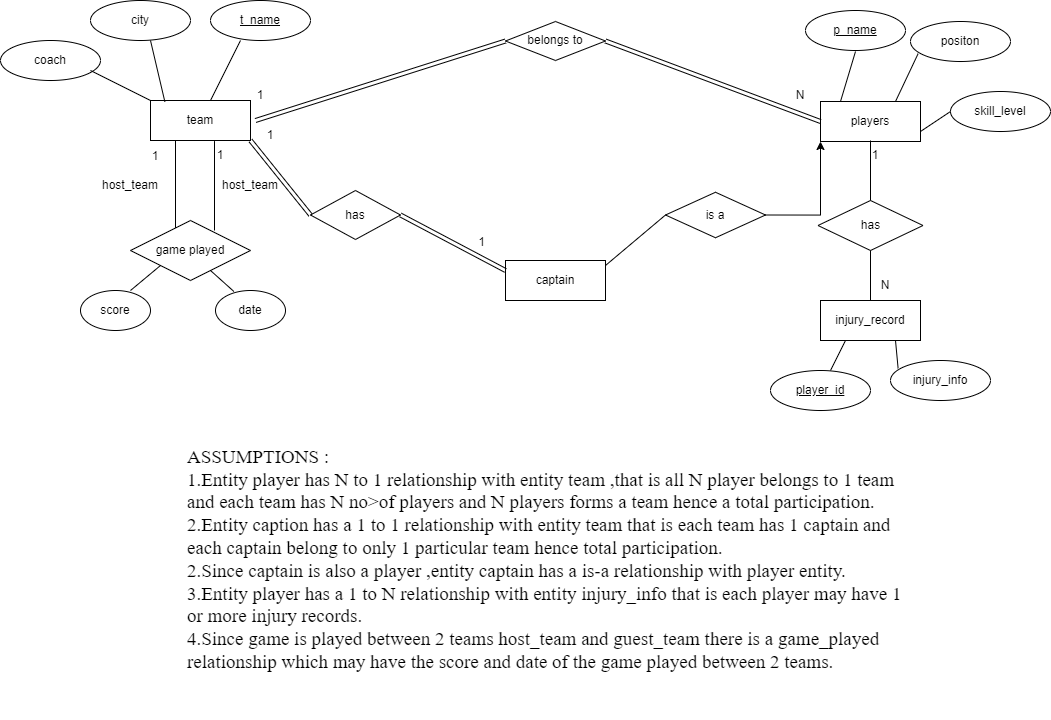

The diagram above was exported from draw.io. Its source (the exported page's mxGraphModel, read from the mxfile embedded in the PNG):
<mxGraphModel dx="1900" dy="747" grid="0" gridSize="10" guides="1" tooltips="1" connect="1" arrows="1" fold="1" page="0" pageScale="1" pageWidth="850" pageHeight="1100" math="0" shadow="0" extFonts="Permanent Marker^https://fonts.googleapis.com/css?family=Permanent+Marker">
  <root>
    <mxCell id="0" />
    <mxCell id="1" parent="0" />
    <mxCell id="Mi-uGWDi83k8Ponx0RUm-3" value="city" style="ellipse;whiteSpace=wrap;html=1;align=center;" parent="1" vertex="1">
      <mxGeometry x="-135" y="50" width="100" height="40" as="geometry" />
    </mxCell>
    <mxCell id="Mi-uGWDi83k8Ponx0RUm-4" value="coach" style="ellipse;whiteSpace=wrap;html=1;align=center;" parent="1" vertex="1">
      <mxGeometry x="-225" y="90" width="100" height="40" as="geometry" />
    </mxCell>
    <mxCell id="Mi-uGWDi83k8Ponx0RUm-7" value="team" style="whiteSpace=wrap;html=1;align=center;" parent="1" vertex="1">
      <mxGeometry x="-75" y="150" width="100" height="40" as="geometry" />
    </mxCell>
    <mxCell id="Mi-uGWDi83k8Ponx0RUm-8" value="players" style="whiteSpace=wrap;html=1;align=center;" parent="1" vertex="1">
      <mxGeometry x="595" y="151" width="100" height="40" as="geometry" />
    </mxCell>
    <mxCell id="Mi-uGWDi83k8Ponx0RUm-9" value="skill_level" style="ellipse;whiteSpace=wrap;html=1;align=center;" parent="1" vertex="1">
      <mxGeometry x="725" y="141" width="100" height="40" as="geometry" />
    </mxCell>
    <mxCell id="Mi-uGWDi83k8Ponx0RUm-10" value="positon" style="ellipse;whiteSpace=wrap;html=1;align=center;" parent="1" vertex="1">
      <mxGeometry x="685" y="71" width="100" height="40" as="geometry" />
    </mxCell>
    <mxCell id="Mi-uGWDi83k8Ponx0RUm-12" value="injury_record" style="whiteSpace=wrap;html=1;align=center;" parent="1" vertex="1">
      <mxGeometry x="595" y="350" width="100" height="40" as="geometry" />
    </mxCell>
    <mxCell id="Mi-uGWDi83k8Ponx0RUm-15" value="" style="endArrow=none;html=1;rounded=0;entryX=0.144;entryY=0.035;entryDx=0;entryDy=0;entryPerimeter=0;" parent="1" target="Mi-uGWDi83k8Ponx0RUm-7" edge="1">
      <mxGeometry relative="1" as="geometry">
        <mxPoint x="-75" y="90" as="sourcePoint" />
        <mxPoint x="85" y="90" as="targetPoint" />
      </mxGeometry>
    </mxCell>
    <mxCell id="Mi-uGWDi83k8Ponx0RUm-16" value="" style="endArrow=none;html=1;rounded=0;entryX=0;entryY=0;entryDx=0;entryDy=0;" parent="1" target="Mi-uGWDi83k8Ponx0RUm-7" edge="1">
      <mxGeometry relative="1" as="geometry">
        <mxPoint x="-135" y="120" as="sourcePoint" />
        <mxPoint x="25" y="120" as="targetPoint" />
      </mxGeometry>
    </mxCell>
    <mxCell id="Mi-uGWDi83k8Ponx0RUm-18" value="" style="endArrow=none;html=1;rounded=0;" parent="1" target="Mi-uGWDi83k8Ponx0RUm-7" edge="1">
      <mxGeometry relative="1" as="geometry">
        <mxPoint x="15" y="90" as="sourcePoint" />
        <mxPoint x="175" y="90" as="targetPoint" />
      </mxGeometry>
    </mxCell>
    <mxCell id="Mi-uGWDi83k8Ponx0RUm-19" value="" style="endArrow=none;html=1;rounded=0;entryX=0.5;entryY=1;entryDx=0;entryDy=0;" parent="1" edge="1">
      <mxGeometry relative="1" as="geometry">
        <mxPoint x="615" y="151" as="sourcePoint" />
        <mxPoint x="630" y="101" as="targetPoint" />
      </mxGeometry>
    </mxCell>
    <mxCell id="Mi-uGWDi83k8Ponx0RUm-20" value="" style="endArrow=none;html=1;rounded=0;entryX=0.076;entryY=0.805;entryDx=0;entryDy=0;entryPerimeter=0;exitX=0.75;exitY=0;exitDx=0;exitDy=0;" parent="1" source="Mi-uGWDi83k8Ponx0RUm-8" target="Mi-uGWDi83k8Ponx0RUm-10" edge="1">
      <mxGeometry relative="1" as="geometry">
        <mxPoint x="695" y="151" as="sourcePoint" />
        <mxPoint x="725" y="91" as="targetPoint" />
      </mxGeometry>
    </mxCell>
    <mxCell id="Mi-uGWDi83k8Ponx0RUm-21" value="" style="endArrow=none;html=1;rounded=0;entryX=0;entryY=0.5;entryDx=0;entryDy=0;" parent="1" target="Mi-uGWDi83k8Ponx0RUm-9" edge="1">
      <mxGeometry relative="1" as="geometry">
        <mxPoint x="695" y="181" as="sourcePoint" />
        <mxPoint x="725" y="121" as="targetPoint" />
      </mxGeometry>
    </mxCell>
    <mxCell id="Mi-uGWDi83k8Ponx0RUm-23" value="injury_info" style="ellipse;whiteSpace=wrap;html=1;align=center;" parent="1" vertex="1">
      <mxGeometry x="665" y="410" width="100" height="40" as="geometry" />
    </mxCell>
    <mxCell id="Mi-uGWDi83k8Ponx0RUm-24" value="" style="endArrow=none;html=1;rounded=0;entryX=0.25;entryY=1;entryDx=0;entryDy=0;exitX=0.5;exitY=0;exitDx=0;exitDy=0;" parent="1" target="Mi-uGWDi83k8Ponx0RUm-12" edge="1">
      <mxGeometry relative="1" as="geometry">
        <mxPoint x="605" y="420" as="sourcePoint" />
        <mxPoint x="752" y="386" as="targetPoint" />
      </mxGeometry>
    </mxCell>
    <mxCell id="Mi-uGWDi83k8Ponx0RUm-25" value="" style="endArrow=none;html=1;rounded=0;entryX=0.75;entryY=1;entryDx=0;entryDy=0;exitX=0.076;exitY=0.195;exitDx=0;exitDy=0;exitPerimeter=0;" parent="1" source="Mi-uGWDi83k8Ponx0RUm-23" target="Mi-uGWDi83k8Ponx0RUm-12" edge="1">
      <mxGeometry relative="1" as="geometry">
        <mxPoint x="682" y="386" as="sourcePoint" />
        <mxPoint x="737" y="336" as="targetPoint" />
      </mxGeometry>
    </mxCell>
    <mxCell id="Mi-uGWDi83k8Ponx0RUm-32" value="belongs to" style="shape=rhombus;perimeter=rhombusPerimeter;whiteSpace=wrap;html=1;align=center;" parent="1" vertex="1">
      <mxGeometry x="280" y="71" width="100" height="39" as="geometry" />
    </mxCell>
    <mxCell id="Mi-uGWDi83k8Ponx0RUm-36" value="has" style="shape=rhombus;perimeter=rhombusPerimeter;whiteSpace=wrap;html=1;align=center;" parent="1" vertex="1">
      <mxGeometry x="592.5" y="250" width="105" height="50" as="geometry" />
    </mxCell>
    <mxCell id="Mi-uGWDi83k8Ponx0RUm-37" value="" style="endArrow=none;html=1;rounded=0;entryX=0.5;entryY=0;entryDx=0;entryDy=0;" parent="1" target="Mi-uGWDi83k8Ponx0RUm-36" edge="1">
      <mxGeometry relative="1" as="geometry">
        <mxPoint x="645" y="190" as="sourcePoint" />
        <mxPoint x="648" y="250" as="targetPoint" />
      </mxGeometry>
    </mxCell>
    <mxCell id="Mi-uGWDi83k8Ponx0RUm-38" value="" style="endArrow=none;html=1;rounded=0;exitX=0.5;exitY=1;exitDx=0;exitDy=0;entryX=0.5;entryY=0;entryDx=0;entryDy=0;" parent="1" source="Mi-uGWDi83k8Ponx0RUm-36" target="Mi-uGWDi83k8Ponx0RUm-12" edge="1">
      <mxGeometry relative="1" as="geometry">
        <mxPoint x="545" y="300" as="sourcePoint" />
        <mxPoint x="648" y="310" as="targetPoint" />
      </mxGeometry>
    </mxCell>
    <mxCell id="Mi-uGWDi83k8Ponx0RUm-40" value="t_name" style="ellipse;whiteSpace=wrap;html=1;align=center;fontStyle=4;" parent="1" vertex="1">
      <mxGeometry x="-15" y="50" width="100" height="40" as="geometry" />
    </mxCell>
    <mxCell id="Mi-uGWDi83k8Ponx0RUm-41" value="player_id" style="ellipse;whiteSpace=wrap;html=1;align=center;fontStyle=4;" parent="1" vertex="1">
      <mxGeometry x="545" y="420" width="100" height="40" as="geometry" />
    </mxCell>
    <mxCell id="Mi-uGWDi83k8Ponx0RUm-42" value="p_name" style="ellipse;whiteSpace=wrap;html=1;align=center;fontStyle=4;" parent="1" vertex="1">
      <mxGeometry x="580" y="60" width="100" height="40" as="geometry" />
    </mxCell>
    <mxCell id="Mi-uGWDi83k8Ponx0RUm-43" value="1" style="text;strokeColor=none;align=center;fillColor=none;html=1;verticalAlign=middle;whiteSpace=wrap;rounded=0;" parent="1" vertex="1">
      <mxGeometry x="5" y="130" width="60" height="30" as="geometry" />
    </mxCell>
    <mxCell id="Mi-uGWDi83k8Ponx0RUm-44" value="N" style="text;strokeColor=none;align=center;fillColor=none;html=1;verticalAlign=middle;whiteSpace=wrap;rounded=0;" parent="1" vertex="1">
      <mxGeometry x="545" y="130" width="60" height="30" as="geometry" />
    </mxCell>
    <mxCell id="Mi-uGWDi83k8Ponx0RUm-47" value="1" style="text;strokeColor=none;align=center;fillColor=none;html=1;verticalAlign=middle;whiteSpace=wrap;rounded=0;" parent="1" vertex="1">
      <mxGeometry x="620" y="189.5" width="60" height="30" as="geometry" />
    </mxCell>
    <mxCell id="Mi-uGWDi83k8Ponx0RUm-48" value="N" style="text;strokeColor=none;align=center;fillColor=none;html=1;verticalAlign=middle;whiteSpace=wrap;rounded=0;" parent="1" vertex="1">
      <mxGeometry x="630" y="320" width="60" height="30" as="geometry" />
    </mxCell>
    <mxCell id="Mi-uGWDi83k8Ponx0RUm-51" value="" style="endArrow=none;html=1;rounded=0;entryX=0.25;entryY=1;entryDx=0;entryDy=0;" parent="1" target="Mi-uGWDi83k8Ponx0RUm-7" edge="1">
      <mxGeometry relative="1" as="geometry">
        <mxPoint x="-50" y="280" as="sourcePoint" />
        <mxPoint x="-5" y="380" as="targetPoint" />
      </mxGeometry>
    </mxCell>
    <mxCell id="Mi-uGWDi83k8Ponx0RUm-52" value="" style="endArrow=none;html=1;rounded=0;entryX=0.64;entryY=1.015;entryDx=0;entryDy=0;entryPerimeter=0;" parent="1" target="Mi-uGWDi83k8Ponx0RUm-7" edge="1">
      <mxGeometry relative="1" as="geometry">
        <mxPoint x="-11" y="280" as="sourcePoint" />
        <mxPoint x="155" y="320" as="targetPoint" />
      </mxGeometry>
    </mxCell>
    <mxCell id="Mi-uGWDi83k8Ponx0RUm-53" value="host_team" style="text;strokeColor=none;align=center;fillColor=none;html=1;verticalAlign=middle;whiteSpace=wrap;rounded=0;" parent="1" vertex="1">
      <mxGeometry x="-125" y="219.5" width="60" height="30" as="geometry" />
    </mxCell>
    <mxCell id="Mi-uGWDi83k8Ponx0RUm-54" value="host_team&lt;br&gt;" style="text;strokeColor=none;align=center;fillColor=none;html=1;verticalAlign=middle;whiteSpace=wrap;rounded=0;" parent="1" vertex="1">
      <mxGeometry x="-5" y="219.5" width="60" height="30" as="geometry" />
    </mxCell>
    <mxCell id="Mi-uGWDi83k8Ponx0RUm-55" value="game played" style="shape=rhombus;perimeter=rhombusPerimeter;whiteSpace=wrap;html=1;align=center;" parent="1" vertex="1">
      <mxGeometry x="-95" y="270" width="120" height="60" as="geometry" />
    </mxCell>
    <mxCell id="Mi-uGWDi83k8Ponx0RUm-56" value="score" style="ellipse;whiteSpace=wrap;html=1;align=center;" parent="1" vertex="1">
      <mxGeometry x="-145" y="340" width="70" height="40" as="geometry" />
    </mxCell>
    <mxCell id="Mi-uGWDi83k8Ponx0RUm-57" value="date" style="ellipse;whiteSpace=wrap;html=1;align=center;" parent="1" vertex="1">
      <mxGeometry x="-10" y="340" width="70" height="40" as="geometry" />
    </mxCell>
    <mxCell id="Mi-uGWDi83k8Ponx0RUm-58" value="" style="endArrow=none;html=1;rounded=0;entryX=0;entryY=1;entryDx=0;entryDy=0;" parent="1" target="Mi-uGWDi83k8Ponx0RUm-55" edge="1">
      <mxGeometry relative="1" as="geometry">
        <mxPoint x="-95" y="340" as="sourcePoint" />
        <mxPoint x="65" y="340" as="targetPoint" />
      </mxGeometry>
    </mxCell>
    <mxCell id="Mi-uGWDi83k8Ponx0RUm-59" value="" style="endArrow=none;html=1;rounded=0;entryX=0.263;entryY=0.025;entryDx=0;entryDy=0;entryPerimeter=0;" parent="1" target="Mi-uGWDi83k8Ponx0RUm-57" edge="1">
      <mxGeometry relative="1" as="geometry">
        <mxPoint x="-15" y="320" as="sourcePoint" />
        <mxPoint x="145" y="320" as="targetPoint" />
      </mxGeometry>
    </mxCell>
    <mxCell id="Mi-uGWDi83k8Ponx0RUm-61" value="captain" style="whiteSpace=wrap;html=1;align=center;" parent="1" vertex="1">
      <mxGeometry x="280" y="310" width="100" height="40" as="geometry" />
    </mxCell>
    <mxCell id="Mi-uGWDi83k8Ponx0RUm-62" value="has" style="shape=rhombus;perimeter=rhombusPerimeter;whiteSpace=wrap;html=1;align=center;" parent="1" vertex="1">
      <mxGeometry x="85" y="240" width="90" height="49" as="geometry" />
    </mxCell>
    <mxCell id="Mi-uGWDi83k8Ponx0RUm-65" value="" style="endArrow=none;html=1;rounded=0;entryX=0;entryY=0.5;entryDx=0;entryDy=0;" parent="1" target="Mi-uGWDi83k8Ponx0RUm-66" edge="1">
      <mxGeometry relative="1" as="geometry">
        <mxPoint x="380" y="315" as="sourcePoint" />
        <mxPoint x="460" y="260" as="targetPoint" />
      </mxGeometry>
    </mxCell>
    <mxCell id="Mi-uGWDi83k8Ponx0RUm-71" style="edgeStyle=orthogonalEdgeStyle;rounded=0;orthogonalLoop=1;jettySize=auto;html=1;exitX=1;exitY=0.5;exitDx=0;exitDy=0;entryX=0;entryY=1;entryDx=0;entryDy=0;" parent="1" source="Mi-uGWDi83k8Ponx0RUm-66" target="Mi-uGWDi83k8Ponx0RUm-8" edge="1">
      <mxGeometry relative="1" as="geometry" />
    </mxCell>
    <mxCell id="Mi-uGWDi83k8Ponx0RUm-66" value="is a" style="shape=rhombus;perimeter=rhombusPerimeter;whiteSpace=wrap;html=1;align=center;" parent="1" vertex="1">
      <mxGeometry x="440" y="241.75" width="100" height="45.5" as="geometry" />
    </mxCell>
    <mxCell id="Mi-uGWDi83k8Ponx0RUm-72" value="1" style="text;strokeColor=none;align=center;fillColor=none;html=1;verticalAlign=middle;whiteSpace=wrap;rounded=0;" parent="1" vertex="1">
      <mxGeometry x="-100" y="191" width="60" height="30" as="geometry" />
    </mxCell>
    <mxCell id="Mi-uGWDi83k8Ponx0RUm-73" value="1" style="text;strokeColor=none;align=center;fillColor=none;html=1;verticalAlign=middle;whiteSpace=wrap;rounded=0;" parent="1" vertex="1">
      <mxGeometry x="-35" y="189.5" width="60" height="30" as="geometry" />
    </mxCell>
    <mxCell id="Mi-uGWDi83k8Ponx0RUm-74" value="" style="shape=link;html=1;rounded=0;entryX=0;entryY=0.5;entryDx=0;entryDy=0;exitX=1;exitY=1;exitDx=0;exitDy=0;" parent="1" source="Mi-uGWDi83k8Ponx0RUm-7" target="Mi-uGWDi83k8Ponx0RUm-62" edge="1">
      <mxGeometry relative="1" as="geometry">
        <mxPoint x="30" y="190" as="sourcePoint" />
        <mxPoint x="180" y="181" as="targetPoint" />
      </mxGeometry>
    </mxCell>
    <mxCell id="Mi-uGWDi83k8Ponx0RUm-76" value="" style="shape=link;html=1;rounded=0;entryX=0;entryY=0.25;entryDx=0;entryDy=0;exitX=1;exitY=0.5;exitDx=0;exitDy=0;" parent="1" source="Mi-uGWDi83k8Ponx0RUm-62" target="Mi-uGWDi83k8Ponx0RUm-61" edge="1">
      <mxGeometry relative="1" as="geometry">
        <mxPoint x="150" y="268.82" as="sourcePoint" />
        <mxPoint x="310" y="268.82" as="targetPoint" />
      </mxGeometry>
    </mxCell>
    <mxCell id="Mi-uGWDi83k8Ponx0RUm-77" value="1" style="resizable=0;html=1;align=right;verticalAlign=bottom;" parent="Mi-uGWDi83k8Ponx0RUm-76" connectable="0" vertex="1">
      <mxGeometry x="1" relative="1" as="geometry">
        <mxPoint x="-20" y="-20" as="offset" />
      </mxGeometry>
    </mxCell>
    <mxCell id="Mi-uGWDi83k8Ponx0RUm-78" value="1" style="text;strokeColor=none;align=center;fillColor=none;html=1;verticalAlign=middle;whiteSpace=wrap;rounded=0;" parent="1" vertex="1">
      <mxGeometry x="15" y="170" width="60" height="30" as="geometry" />
    </mxCell>
    <mxCell id="Mi-uGWDi83k8Ponx0RUm-79" value="" style="shape=link;html=1;rounded=0;entryX=0;entryY=0.5;entryDx=0;entryDy=0;exitX=0.25;exitY=0;exitDx=0;exitDy=0;" parent="1" source="Mi-uGWDi83k8Ponx0RUm-78" target="Mi-uGWDi83k8Ponx0RUm-32" edge="1">
      <mxGeometry relative="1" as="geometry">
        <mxPoint x="30" y="160" as="sourcePoint" />
        <mxPoint x="140" y="241" as="targetPoint" />
      </mxGeometry>
    </mxCell>
    <mxCell id="Mi-uGWDi83k8Ponx0RUm-81" value="" style="shape=link;html=1;rounded=0;exitX=1;exitY=0.5;exitDx=0;exitDy=0;entryX=0;entryY=0.5;entryDx=0;entryDy=0;" parent="1" source="Mi-uGWDi83k8Ponx0RUm-32" target="Mi-uGWDi83k8Ponx0RUm-8" edge="1">
      <mxGeometry relative="1" as="geometry">
        <mxPoint x="45" y="210" as="sourcePoint" />
        <mxPoint x="590" y="170" as="targetPoint" />
      </mxGeometry>
    </mxCell>
    <mxCell id="ahtS3-C1brYLFsBTMjuA-1" value="&lt;font style=&quot;font-size: 19px;&quot;&gt;ASSUMPTIONS :&lt;br&gt;1.Entity player has N to 1 relationship with entity team ,that is all N player belongs to 1 team and each team has N no&amp;gt;of players and N players forms a team hence a total participation.&lt;br&gt;2.Entity caption has a 1 to 1 relationship with entity team that is each team has 1 captain and each captain belong to only 1 particular team hence total participation.&lt;br&gt;2.Since captain is also a player ,entity captain has a is-a relationship with player entity.&lt;br&gt;3.Entity player has a 1 to N relationship with entity injury_info that is each player may have 1 or more injury records.&lt;br&gt;4.Since game is played between 2 teams host_team and guest_team there is a game_played relationship which may have the score and date of the game played between 2 teams.&lt;br&gt;&lt;br&gt;&amp;nbsp;&lt;/font&gt;" style="text;strokeColor=none;align=left;fillColor=none;html=1;verticalAlign=middle;whiteSpace=wrap;rounded=0;fontSize=15;fontFamily=Times New Roman;" vertex="1" parent="1">
      <mxGeometry x="-40" y="497" width="725" height="270" as="geometry" />
    </mxCell>
  </root>
</mxGraphModel>